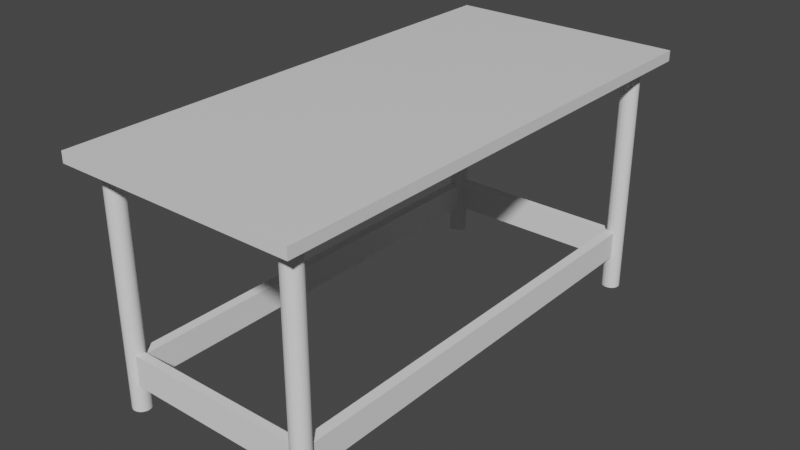 # Source: repair_table.blend  (saved by Blender 3.0.42; exported with 4.5.12 LTS)
import bpy
from mathutils import Matrix  # noqa: F401  (used for matrix-valued properties, if any)

bpy.ops.wm.read_factory_settings(use_empty=True)
scene = bpy.context.scene
scene.name = 'Scene'

# ---- collections
col_collection = bpy.data.collections.new('Collection'); scene.collection.children.link(col_collection)

# ---- materials (node trees are filled in below, after node groups)
mat_material = bpy.data.materials.new('Material')
mat_material.alpha_threshold = 0.0
mat_material.use_transparent_shadow = False
mat_material.line_color = (0.0, 0.0, 0.0, 1.0)

# ---- material node trees
mat_material.use_nodes = True; mat_material.node_tree.nodes.clear()
_N = mat_material.node_tree.nodes; _L = mat_material.node_tree.links
n0 = _N.new('ShaderNodeOutputMaterial'); n0.name = 'Material Output'; n0.location = (300, 300)
n1 = _N.new('ShaderNodeBsdfPrincipled'); n1.name = 'Principled BSDF'; n1.location = (10, 300)
n1.distribution = 'GGX'
n1.subsurface_method = 'RANDOM_WALK_SKIN'
n1.inputs[2].default_value = 0.4
n1.inputs[3].default_value = 1.45
n1.inputs[27].default_value = (0.0, 0.0, 0.0, 1.0)
n1.inputs[28].default_value = 1.0
_L.new(n1.outputs[0], n0.inputs[0])
n0.is_active_output = True

# ---- world
world_world = bpy.data.worlds.new('World'); scene.world = world_world
world_world.use_nodes = True; world_world.node_tree.nodes.clear()
_N = world_world.node_tree.nodes; _L = world_world.node_tree.links
n0 = _N.new('ShaderNodeOutputWorld'); n0.name = 'World Output'; n0.location = (300, 300)
n1 = _N.new('ShaderNodeBackground'); n1.name = 'Background'; n1.location = (10, 300)
n1.inputs[0].default_value = (0.05088, 0.05088, 0.05088, 1.0)
_L.new(n1.outputs[0], n0.inputs[0])
n0.is_active_output = True
world_world.color = (0.05088, 0.05088, 0.05088)
world_world.use_sun_shadow = False
world_world.sun_shadow_jitter_overblur = 0.0

# ---- meshes
me_cube = bpy.data.meshes.new('Cube')
me_cube.from_pydata([(1.0, 2.132, 0.04384), (1.0, 2.132, -0.04384), (1.0, -2.132, 0.04384), (1.0, -2.132, -0.04384), (-1.0, 2.132, 0.04384), (-1.0, 2.132, -0.04384), (-1.0, -2.132, 0.04384), (-1.0, -2.132, -0.04384)], [], [(0, 4, 6, 2), (3, 2, 6, 7), (7, 6, 4, 5), (5, 1, 3, 7), (1, 0, 2, 3), (5, 4, 0, 1)])
_uv = me_cube.uv_layers.new(name='UVMap')
_uv.uv.foreach_set('vector', [0.02063, 7.001e-05, 0.4895, 6.996e-05, 0.4895, 0.9999, 0.02063, 0.9999, 0.375, 0.75, 0.625, 0.75, 0.625, 1.0, 0.375, 1.0, 0.375, 0.0, 0.625, 0.0, 0.625, 0.25, 0.375, 0.25, 0.125, 0.5, 0.375, 0.5, 0.375, 0.75, 0.125, 0.75, 7.007e-05, 7.001e-05, 0.02063, 7.001e-05, 0.02063, 0.9999, 6.996e-05, 0.9999, 0.375, 0.25, 0.625, 0.25, 0.625, 0.5, 0.375, 0.5])
me_cube.materials.append(mat_material)
me_cube.use_remesh_preserve_volume = False
me_cube.use_remesh_preserve_attributes = False
me_cube.use_mirror_vertex_groups = False
me_cube.update()
me_cylinder = bpy.data.meshes.new('Cylinder')
me_cylinder.from_pydata([(-0.01712, -1.741, -2.323), (-0.01712, -1.741, -0.3231), (-0.002419, -1.742, -2.323), (-0.002419, -1.742, -0.3231), (0.01172, -1.747, -2.323), (0.01172, -1.747, -0.3231), (0.02475, -1.753, -2.323), (0.02475, -1.753, -0.3231), (0.03617, -1.763, -2.323), (0.03617, -1.763, -0.3231), (0.04554, -1.774, -2.323), (0.04554, -1.774, -0.3231), (0.05251, -1.787, -2.323), (0.05251, -1.787, -0.3231), (0.05679, -1.801, -2.323), (0.05679, -1.801, -0.3231), (0.05824, -1.815, -2.323), (0.05824, -1.815, -0.3231), (0.05679, -1.829, -2.323), (0.05679, -1.829, -0.3231), (0.05251, -1.843, -2.323), (0.05251, -1.843, -0.3231), (0.04554, -1.856, -2.323), (0.04554, -1.856, -0.3231), (0.03617, -1.867, -2.323), (0.03617, -1.867, -0.3231), (0.02475, -1.877, -2.323), (0.02475, -1.877, -0.3231), (0.01172, -1.883, -2.323), (0.01172, -1.883, -0.3231), (-0.002419, -1.888, -2.323), (-0.002419, -1.888, -0.3231), (-0.01712, -1.889, -2.323), (-0.01712, -1.889, -0.3231), (-0.03183, -1.888, -2.323), (-0.03183, -1.888, -0.3231), (-0.04596, -1.883, -2.323), (-0.04596, -1.883, -0.3231), (-0.05899, -1.877, -2.323), (-0.05899, -1.877, -0.3231), (-0.07041, -1.867, -2.323), (-0.07041, -1.867, -0.3231), (-0.07979, -1.856, -2.323), (-0.07979, -1.856, -0.3231), (-0.08675, -1.843, -2.323), (-0.08675, -1.843, -0.3231), (-0.09104, -1.829, -2.323), (-0.09104, -1.829, -0.3231), (-0.09249, -1.815, -2.323), (-0.09249, -1.815, -0.3231), (-0.09104, -1.801, -2.323), (-0.09104, -1.801, -0.3231), (-0.08675, -1.787, -2.323), (-0.08675, -1.787, -0.3231), (-0.07979, -1.774, -2.323), (-0.07979, -1.774, -0.3231), (-0.07041, -1.763, -2.323), (-0.07041, -1.763, -0.3231), (-0.05899, -1.753, -2.323), (-0.05899, -1.753, -0.3231), (-0.04596, -1.747, -2.323), (-0.04596, -1.747, -0.3231), (-0.03183, -1.742, -2.323), (-0.03183, -1.742, -0.3231)], [], [(0, 1, 3, 2), (2, 3, 5, 4), (4, 5, 7, 6), (6, 7, 9, 8), (8, 9, 11, 10), (10, 11, 13, 12), (12, 13, 15, 14), (14, 15, 17, 16), (16, 17, 19, 18), (18, 19, 21, 20), (20, 21, 23, 22), (22, 23, 25, 24), (24, 25, 27, 26), (26, 27, 29, 28), (28, 29, 31, 30), (30, 31, 33, 32), (32, 33, 35, 34), (34, 35, 37, 36), (36, 37, 39, 38), (38, 39, 41, 40), (40, 41, 43, 42), (42, 43, 45, 44), (44, 45, 47, 46), (46, 47, 49, 48), (48, 49, 51, 50), (50, 51, 53, 52), (52, 53, 55, 54), (54, 55, 57, 56), (56, 57, 59, 58), (58, 59, 61, 60), (3, 1, 63, 61, 59, 57, 55, 53, 51, 49, 47, 45, 43, 41, 39, 37, 35, 33, 31, 29, 27, 25, 23, 21, 19, 17, 15, 13, 11, 9, 7, 5), (60, 61, 63, 62), (62, 63, 1, 0), (0, 2, 4, 6, 8, 10, 12, 14, 16, 18, 20, 22, 24, 26, 28, 30, 32, 34, 36, 38, 40, 42, 44, 46, 48, 50, 52, 54, 56, 58, 60, 62)])
_uv = me_cylinder.uv_layers.new(name='UVMap')
_uv.uv.foreach_set('vector', [1.0, 0.5, 1.0, 1.0, 0.9688, 1.0, 0.9688, 0.5, 0.9688, 0.5, 0.9688, 1.0, 0.9375, 1.0, 0.9375, 0.5, 0.9375, 0.5, 0.9375, 1.0, 0.9062, 1.0, 0.9062, 0.5, 0.9062, 0.5, 0.9062, 1.0, 0.875, 1.0, 0.875, 0.5, 0.875, 0.5, 0.875, 1.0, 0.8438, 1.0, 0.8438, 0.5, 0.8438, 0.5, 0.8438, 1.0, 0.8125, 1.0, 0.8125, 0.5, 0.8125, 0.5, 0.8125, 1.0, 0.7812, 1.0, 0.7812, 0.5, 0.7812, 0.5, 0.7812, 1.0, 0.75, 1.0, 0.75, 0.5, 0.75, 0.5, 0.75, 1.0, 0.7188, 1.0, 0.7188, 0.5, 0.7188, 0.5, 0.7188, 1.0, 0.6875, 1.0, 0.6875, 0.5, 0.6875, 0.5, 0.6875, 1.0, 0.6562, 1.0, 0.6562, 0.5, 0.6562, 0.5, 0.6562, 1.0, 0.625, 1.0, 0.625, 0.5, 0.625, 0.5, 0.625, 1.0, 0.5938, 1.0, 0.5938, 0.5, 0.5938, 0.5, 0.5938, 1.0, 0.5625, 1.0, 0.5625, 0.5, 0.5625, 0.5, 0.5625, 1.0, 0.5312, 1.0, 0.5312, 0.5, 0.5312, 0.5, 0.5312, 1.0, 0.5, 1.0, 0.5, 0.5, 0.5, 0.5, 0.5, 1.0, 0.4688, 1.0, 0.4688, 0.5, 0.4688, 0.5, 0.4688, 1.0, 0.4375, 1.0, 0.4375, 0.5, 0.4375, 0.5, 0.4375, 1.0, 0.4062, 1.0, 0.4062, 0.5, 0.4062, 0.5, 0.4062, 1.0, 0.375, 1.0, 0.375, 0.5, 0.375, 0.5, 0.375, 1.0, 0.3438, 1.0, 0.3438, 0.5, 0.3438, 0.5, 0.3438, 1.0, 0.3125, 1.0, 0.3125, 0.5, 0.3125, 0.5, 0.3125, 1.0, 0.2812, 1.0, 0.2812, 0.5, 0.2812, 0.5, 0.2812, 1.0, 0.25, 1.0, 0.25, 0.5, 0.25, 0.5, 0.25, 1.0, 0.2188, 1.0, 0.2188, 0.5, 0.2188, 0.5, 0.2188, 1.0, 0.1875, 1.0, 0.1875, 0.5, 0.1875, 0.5, 0.1875, 1.0, 0.1562, 1.0, 0.1562, 0.5, 0.1562, 0.5, 0.1562, 1.0, 0.125, 1.0, 0.125, 0.5, 0.125, 0.5, 0.125, 1.0, 0.09375, 1.0, 0.09375, 0.5, 0.09375, 0.5, 0.09375, 1.0, 0.0625, 1.0, 0.0625, 0.5, 0.2968, 0.4854, 0.25, 0.49, 0.2032, 0.4854, 0.1582, 0.4717, 0.1167, 0.4496, 0.08029, 0.4197, 0.05045, 0.3833, 0.02827, 0.3418, 0.01461, 0.2968, 0.01, 0.25, 0.01461, 0.2032, 0.02827, 0.1582, 0.05045, 0.1167, 0.08029, 0.08029, 0.1167, 0.05045, 0.1582, 0.02827, 0.2032, 0.01461, 0.25, 0.01, 0.2968, 0.01461, 0.3418, 0.02827, 0.3833, 0.05045, 0.4197, 0.08029, 0.4496, 0.1167, 0.4717, 0.1582, 0.4854, 0.2032, 0.49, 0.25, 0.4854, 0.2968, 0.4717, 0.3418, 0.4496, 0.3833, 0.4197, 0.4197, 0.3833, 0.4496, 0.3418, 0.4717, 0.0625, 0.5, 0.0625, 1.0, 0.03125, 1.0, 0.03125, 0.5, 0.03125, 0.5, 0.03125, 1.0, 0.0, 1.0, 0.0, 0.5, 0.75, 0.49, 0.7968, 0.4854, 0.8418, 0.4717, 0.8833, 0.4496, 0.9197, 0.4197, 0.9496, 0.3833, 0.9717, 0.3418, 0.9854, 0.2968, 0.99, 0.25, 0.9854, 0.2032, 0.9717, 0.1582, 0.9496, 0.1167, 0.9197, 0.08029, 0.8833, 0.05045, 0.8418, 0.02827, 0.7968, 0.01461, 0.75, 0.01, 0.7032, 0.01461, 0.6582, 0.02827, 0.6167, 0.05045, 0.5803, 0.08029, 0.5504, 0.1167, 0.5283, 0.1582, 0.5146, 0.2032, 0.51, 0.25, 0.5146, 0.2968, 0.5283, 0.3418, 0.5504, 0.3833, 0.5803, 0.4197, 0.6167, 0.4496, 0.6582, 0.4717, 0.7032, 0.4854])
me_cylinder.use_remesh_fix_poles = True
me_cylinder.use_remesh_preserve_attributes = False
me_cylinder.update()
me_cylinder_001 = bpy.data.meshes.new('Cylinder.001')
me_cylinder_001.from_pydata([(-0.01712, -1.741, -2.323), (-0.01712, -1.741, -0.3231), (-0.002419, -1.742, -2.323), (-0.002419, -1.742, -0.3231), (0.01172, -1.747, -2.323), (0.01172, -1.747, -0.3231), (0.02475, -1.753, -2.323), (0.02475, -1.753, -0.3231), (0.03617, -1.763, -2.323), (0.03617, -1.763, -0.3231), (0.04554, -1.774, -2.323), (0.04554, -1.774, -0.3231), (0.05251, -1.787, -2.323), (0.05251, -1.787, -0.3231), (0.05679, -1.801, -2.323), (0.05679, -1.801, -0.3231), (0.05824, -1.815, -2.323), (0.05824, -1.815, -0.3231), (0.05679, -1.829, -2.323), (0.05679, -1.829, -0.3231), (0.05251, -1.843, -2.323), (0.05251, -1.843, -0.3231), (0.04554, -1.856, -2.323), (0.04554, -1.856, -0.3231), (0.03617, -1.867, -2.323), (0.03617, -1.867, -0.3231), (0.02475, -1.877, -2.323), (0.02475, -1.877, -0.3231), (0.01172, -1.883, -2.323), (0.01172, -1.883, -0.3231), (-0.002419, -1.888, -2.323), (-0.002419, -1.888, -0.3231), (-0.01712, -1.889, -2.323), (-0.01712, -1.889, -0.3231), (-0.03183, -1.888, -2.323), (-0.03183, -1.888, -0.3231), (-0.04596, -1.883, -2.323), (-0.04596, -1.883, -0.3231), (-0.05899, -1.877, -2.323), (-0.05899, -1.877, -0.3231), (-0.07041, -1.867, -2.323), (-0.07041, -1.867, -0.3231), (-0.07979, -1.856, -2.323), (-0.07979, -1.856, -0.3231), (-0.08675, -1.843, -2.323), (-0.08675, -1.843, -0.3231), (-0.09104, -1.829, -2.323), (-0.09104, -1.829, -0.3231), (-0.09249, -1.815, -2.323), (-0.09249, -1.815, -0.3231), (-0.09104, -1.801, -2.323), (-0.09104, -1.801, -0.3231), (-0.08675, -1.787, -2.323), (-0.08675, -1.787, -0.3231), (-0.07979, -1.774, -2.323), (-0.07979, -1.774, -0.3231), (-0.07041, -1.763, -2.323), (-0.07041, -1.763, -0.3231), (-0.05899, -1.753, -2.323), (-0.05899, -1.753, -0.3231), (-0.04596, -1.747, -2.323), (-0.04596, -1.747, -0.3231), (-0.03183, -1.742, -2.323), (-0.03183, -1.742, -0.3231)], [], [(0, 1, 3, 2), (2, 3, 5, 4), (4, 5, 7, 6), (6, 7, 9, 8), (8, 9, 11, 10), (10, 11, 13, 12), (12, 13, 15, 14), (14, 15, 17, 16), (16, 17, 19, 18), (18, 19, 21, 20), (20, 21, 23, 22), (22, 23, 25, 24), (24, 25, 27, 26), (26, 27, 29, 28), (28, 29, 31, 30), (30, 31, 33, 32), (32, 33, 35, 34), (34, 35, 37, 36), (36, 37, 39, 38), (38, 39, 41, 40), (40, 41, 43, 42), (42, 43, 45, 44), (44, 45, 47, 46), (46, 47, 49, 48), (48, 49, 51, 50), (50, 51, 53, 52), (52, 53, 55, 54), (54, 55, 57, 56), (56, 57, 59, 58), (58, 59, 61, 60), (3, 1, 63, 61, 59, 57, 55, 53, 51, 49, 47, 45, 43, 41, 39, 37, 35, 33, 31, 29, 27, 25, 23, 21, 19, 17, 15, 13, 11, 9, 7, 5), (60, 61, 63, 62), (62, 63, 1, 0), (0, 2, 4, 6, 8, 10, 12, 14, 16, 18, 20, 22, 24, 26, 28, 30, 32, 34, 36, 38, 40, 42, 44, 46, 48, 50, 52, 54, 56, 58, 60, 62)])
_uv = me_cylinder_001.uv_layers.new(name='UVMap')
_uv.uv.foreach_set('vector', [1.0, 0.5, 1.0, 1.0, 0.9688, 1.0, 0.9688, 0.5, 0.9688, 0.5, 0.9688, 1.0, 0.9375, 1.0, 0.9375, 0.5, 0.9375, 0.5, 0.9375, 1.0, 0.9062, 1.0, 0.9062, 0.5, 0.9062, 0.5, 0.9062, 1.0, 0.875, 1.0, 0.875, 0.5, 0.875, 0.5, 0.875, 1.0, 0.8438, 1.0, 0.8438, 0.5, 0.8438, 0.5, 0.8438, 1.0, 0.8125, 1.0, 0.8125, 0.5, 0.8125, 0.5, 0.8125, 1.0, 0.7812, 1.0, 0.7812, 0.5, 0.7812, 0.5, 0.7812, 1.0, 0.75, 1.0, 0.75, 0.5, 0.75, 0.5, 0.75, 1.0, 0.7188, 1.0, 0.7188, 0.5, 0.7188, 0.5, 0.7188, 1.0, 0.6875, 1.0, 0.6875, 0.5, 0.6875, 0.5, 0.6875, 1.0, 0.6562, 1.0, 0.6562, 0.5, 0.6562, 0.5, 0.6562, 1.0, 0.625, 1.0, 0.625, 0.5, 0.625, 0.5, 0.625, 1.0, 0.5938, 1.0, 0.5938, 0.5, 0.5938, 0.5, 0.5938, 1.0, 0.5625, 1.0, 0.5625, 0.5, 0.5625, 0.5, 0.5625, 1.0, 0.5312, 1.0, 0.5312, 0.5, 0.5312, 0.5, 0.5312, 1.0, 0.5, 1.0, 0.5, 0.5, 0.5, 0.5, 0.5, 1.0, 0.4688, 1.0, 0.4688, 0.5, 0.4688, 0.5, 0.4688, 1.0, 0.4375, 1.0, 0.4375, 0.5, 0.4375, 0.5, 0.4375, 1.0, 0.4062, 1.0, 0.4062, 0.5, 0.4062, 0.5, 0.4062, 1.0, 0.375, 1.0, 0.375, 0.5, 0.375, 0.5, 0.375, 1.0, 0.3438, 1.0, 0.3438, 0.5, 0.3438, 0.5, 0.3438, 1.0, 0.3125, 1.0, 0.3125, 0.5, 0.3125, 0.5, 0.3125, 1.0, 0.2812, 1.0, 0.2812, 0.5, 0.2812, 0.5, 0.2812, 1.0, 0.25, 1.0, 0.25, 0.5, 0.25, 0.5, 0.25, 1.0, 0.2188, 1.0, 0.2188, 0.5, 0.2188, 0.5, 0.2188, 1.0, 0.1875, 1.0, 0.1875, 0.5, 0.1875, 0.5, 0.1875, 1.0, 0.1562, 1.0, 0.1562, 0.5, 0.1562, 0.5, 0.1562, 1.0, 0.125, 1.0, 0.125, 0.5, 0.125, 0.5, 0.125, 1.0, 0.09375, 1.0, 0.09375, 0.5, 0.09375, 0.5, 0.09375, 1.0, 0.0625, 1.0, 0.0625, 0.5, 0.2968, 0.4854, 0.25, 0.49, 0.2032, 0.4854, 0.1582, 0.4717, 0.1167, 0.4496, 0.08029, 0.4197, 0.05045, 0.3833, 0.02827, 0.3418, 0.01461, 0.2968, 0.01, 0.25, 0.01461, 0.2032, 0.02827, 0.1582, 0.05045, 0.1167, 0.08029, 0.08029, 0.1167, 0.05045, 0.1582, 0.02827, 0.2032, 0.01461, 0.25, 0.01, 0.2968, 0.01461, 0.3418, 0.02827, 0.3833, 0.05045, 0.4197, 0.08029, 0.4496, 0.1167, 0.4717, 0.1582, 0.4854, 0.2032, 0.49, 0.25, 0.4854, 0.2968, 0.4717, 0.3418, 0.4496, 0.3833, 0.4197, 0.4197, 0.3833, 0.4496, 0.3418, 0.4717, 0.0625, 0.5, 0.0625, 1.0, 0.03125, 1.0, 0.03125, 0.5, 0.03125, 0.5, 0.03125, 1.0, 0.0, 1.0, 0.0, 0.5, 0.75, 0.49, 0.7968, 0.4854, 0.8418, 0.4717, 0.8833, 0.4496, 0.9197, 0.4197, 0.9496, 0.3833, 0.9717, 0.3418, 0.9854, 0.2968, 0.99, 0.25, 0.9854, 0.2032, 0.9717, 0.1582, 0.9496, 0.1167, 0.9197, 0.08029, 0.8833, 0.05045, 0.8418, 0.02827, 0.7968, 0.01461, 0.75, 0.01, 0.7032, 0.01461, 0.6582, 0.02827, 0.6167, 0.05045, 0.5803, 0.08029, 0.5504, 0.1167, 0.5283, 0.1582, 0.5146, 0.2032, 0.51, 0.25, 0.5146, 0.2968, 0.5283, 0.3418, 0.5504, 0.3833, 0.5803, 0.4197, 0.6167, 0.4496, 0.6582, 0.4717, 0.7032, 0.4854])
me_cylinder_001.use_remesh_fix_poles = True
me_cylinder_001.use_remesh_preserve_attributes = False
me_cylinder_001.update()
me_cylinder_002 = bpy.data.meshes.new('Cylinder.002')
me_cylinder_002.from_pydata([(-0.01712, -1.741, -2.323), (-0.01712, -1.741, -0.3231), (-0.002419, -1.742, -2.323), (-0.002419, -1.742, -0.3231), (0.01172, -1.747, -2.323), (0.01172, -1.747, -0.3231), (0.02475, -1.753, -2.323), (0.02475, -1.753, -0.3231), (0.03617, -1.763, -2.323), (0.03617, -1.763, -0.3231), (0.04554, -1.774, -2.323), (0.04554, -1.774, -0.3231), (0.05251, -1.787, -2.323), (0.05251, -1.787, -0.3231), (0.05679, -1.801, -2.323), (0.05679, -1.801, -0.3231), (0.05824, -1.815, -2.323), (0.05824, -1.815, -0.3231), (0.05679, -1.829, -2.323), (0.05679, -1.829, -0.3231), (0.05251, -1.843, -2.323), (0.05251, -1.843, -0.3231), (0.04554, -1.856, -2.323), (0.04554, -1.856, -0.3231), (0.03617, -1.867, -2.323), (0.03617, -1.867, -0.3231), (0.02475, -1.877, -2.323), (0.02475, -1.877, -0.3231), (0.01172, -1.883, -2.323), (0.01172, -1.883, -0.3231), (-0.002419, -1.888, -2.323), (-0.002419, -1.888, -0.3231), (-0.01712, -1.889, -2.323), (-0.01712, -1.889, -0.3231), (-0.03183, -1.888, -2.323), (-0.03183, -1.888, -0.3231), (-0.04596, -1.883, -2.323), (-0.04596, -1.883, -0.3231), (-0.05899, -1.877, -2.323), (-0.05899, -1.877, -0.3231), (-0.07041, -1.867, -2.323), (-0.07041, -1.867, -0.3231), (-0.07979, -1.856, -2.323), (-0.07979, -1.856, -0.3231), (-0.08675, -1.843, -2.323), (-0.08675, -1.843, -0.3231), (-0.09104, -1.829, -2.323), (-0.09104, -1.829, -0.3231), (-0.09249, -1.815, -2.323), (-0.09249, -1.815, -0.3231), (-0.09104, -1.801, -2.323), (-0.09104, -1.801, -0.3231), (-0.08675, -1.787, -2.323), (-0.08675, -1.787, -0.3231), (-0.07979, -1.774, -2.323), (-0.07979, -1.774, -0.3231), (-0.07041, -1.763, -2.323), (-0.07041, -1.763, -0.3231), (-0.05899, -1.753, -2.323), (-0.05899, -1.753, -0.3231), (-0.04596, -1.747, -2.323), (-0.04596, -1.747, -0.3231), (-0.03183, -1.742, -2.323), (-0.03183, -1.742, -0.3231)], [], [(0, 1, 3, 2), (2, 3, 5, 4), (4, 5, 7, 6), (6, 7, 9, 8), (8, 9, 11, 10), (10, 11, 13, 12), (12, 13, 15, 14), (14, 15, 17, 16), (16, 17, 19, 18), (18, 19, 21, 20), (20, 21, 23, 22), (22, 23, 25, 24), (24, 25, 27, 26), (26, 27, 29, 28), (28, 29, 31, 30), (30, 31, 33, 32), (32, 33, 35, 34), (34, 35, 37, 36), (36, 37, 39, 38), (38, 39, 41, 40), (40, 41, 43, 42), (42, 43, 45, 44), (44, 45, 47, 46), (46, 47, 49, 48), (48, 49, 51, 50), (50, 51, 53, 52), (52, 53, 55, 54), (54, 55, 57, 56), (56, 57, 59, 58), (58, 59, 61, 60), (3, 1, 63, 61, 59, 57, 55, 53, 51, 49, 47, 45, 43, 41, 39, 37, 35, 33, 31, 29, 27, 25, 23, 21, 19, 17, 15, 13, 11, 9, 7, 5), (60, 61, 63, 62), (62, 63, 1, 0), (0, 2, 4, 6, 8, 10, 12, 14, 16, 18, 20, 22, 24, 26, 28, 30, 32, 34, 36, 38, 40, 42, 44, 46, 48, 50, 52, 54, 56, 58, 60, 62)])
_uv = me_cylinder_002.uv_layers.new(name='UVMap')
_uv.uv.foreach_set('vector', [1.0, 0.5, 1.0, 1.0, 0.9688, 1.0, 0.9688, 0.5, 0.9688, 0.5, 0.9688, 1.0, 0.9375, 1.0, 0.9375, 0.5, 0.9375, 0.5, 0.9375, 1.0, 0.9062, 1.0, 0.9062, 0.5, 0.9062, 0.5, 0.9062, 1.0, 0.875, 1.0, 0.875, 0.5, 0.875, 0.5, 0.875, 1.0, 0.8438, 1.0, 0.8438, 0.5, 0.8438, 0.5, 0.8438, 1.0, 0.8125, 1.0, 0.8125, 0.5, 0.8125, 0.5, 0.8125, 1.0, 0.7812, 1.0, 0.7812, 0.5, 0.7812, 0.5, 0.7812, 1.0, 0.75, 1.0, 0.75, 0.5, 0.75, 0.5, 0.75, 1.0, 0.7188, 1.0, 0.7188, 0.5, 0.7188, 0.5, 0.7188, 1.0, 0.6875, 1.0, 0.6875, 0.5, 0.6875, 0.5, 0.6875, 1.0, 0.6562, 1.0, 0.6562, 0.5, 0.6562, 0.5, 0.6562, 1.0, 0.625, 1.0, 0.625, 0.5, 0.625, 0.5, 0.625, 1.0, 0.5938, 1.0, 0.5938, 0.5, 0.5938, 0.5, 0.5938, 1.0, 0.5625, 1.0, 0.5625, 0.5, 0.5625, 0.5, 0.5625, 1.0, 0.5312, 1.0, 0.5312, 0.5, 0.5312, 0.5, 0.5312, 1.0, 0.5, 1.0, 0.5, 0.5, 0.5, 0.5, 0.5, 1.0, 0.4688, 1.0, 0.4688, 0.5, 0.4688, 0.5, 0.4688, 1.0, 0.4375, 1.0, 0.4375, 0.5, 0.4375, 0.5, 0.4375, 1.0, 0.4062, 1.0, 0.4062, 0.5, 0.4062, 0.5, 0.4062, 1.0, 0.375, 1.0, 0.375, 0.5, 0.375, 0.5, 0.375, 1.0, 0.3438, 1.0, 0.3438, 0.5, 0.3438, 0.5, 0.3438, 1.0, 0.3125, 1.0, 0.3125, 0.5, 0.3125, 0.5, 0.3125, 1.0, 0.2812, 1.0, 0.2812, 0.5, 0.2812, 0.5, 0.2812, 1.0, 0.25, 1.0, 0.25, 0.5, 0.25, 0.5, 0.25, 1.0, 0.2188, 1.0, 0.2188, 0.5, 0.2188, 0.5, 0.2188, 1.0, 0.1875, 1.0, 0.1875, 0.5, 0.1875, 0.5, 0.1875, 1.0, 0.1562, 1.0, 0.1562, 0.5, 0.1562, 0.5, 0.1562, 1.0, 0.125, 1.0, 0.125, 0.5, 0.125, 0.5, 0.125, 1.0, 0.09375, 1.0, 0.09375, 0.5, 0.09375, 0.5, 0.09375, 1.0, 0.0625, 1.0, 0.0625, 0.5, 0.2968, 0.4854, 0.25, 0.49, 0.2032, 0.4854, 0.1582, 0.4717, 0.1167, 0.4496, 0.08029, 0.4197, 0.05045, 0.3833, 0.02827, 0.3418, 0.01461, 0.2968, 0.01, 0.25, 0.01461, 0.2032, 0.02827, 0.1582, 0.05045, 0.1167, 0.08029, 0.08029, 0.1167, 0.05045, 0.1582, 0.02827, 0.2032, 0.01461, 0.25, 0.01, 0.2968, 0.01461, 0.3418, 0.02827, 0.3833, 0.05045, 0.4197, 0.08029, 0.4496, 0.1167, 0.4717, 0.1582, 0.4854, 0.2032, 0.49, 0.25, 0.4854, 0.2968, 0.4717, 0.3418, 0.4496, 0.3833, 0.4197, 0.4197, 0.3833, 0.4496, 0.3418, 0.4717, 0.0625, 0.5, 0.0625, 1.0, 0.03125, 1.0, 0.03125, 0.5, 0.03125, 0.5, 0.03125, 1.0, 0.0, 1.0, 0.0, 0.5, 0.75, 0.49, 0.7968, 0.4854, 0.8418, 0.4717, 0.8833, 0.4496, 0.9197, 0.4197, 0.9496, 0.3833, 0.9717, 0.3418, 0.9854, 0.2968, 0.99, 0.25, 0.9854, 0.2032, 0.9717, 0.1582, 0.9496, 0.1167, 0.9197, 0.08029, 0.8833, 0.05045, 0.8418, 0.02827, 0.7968, 0.01461, 0.75, 0.01, 0.7032, 0.01461, 0.6582, 0.02827, 0.6167, 0.05045, 0.5803, 0.08029, 0.5504, 0.1167, 0.5283, 0.1582, 0.5146, 0.2032, 0.51, 0.25, 0.5146, 0.2968, 0.5283, 0.3418, 0.5504, 0.3833, 0.5803, 0.4197, 0.6167, 0.4496, 0.6582, 0.4717, 0.7032, 0.4854])
me_cylinder_002.use_remesh_fix_poles = True
me_cylinder_002.use_remesh_preserve_attributes = False
me_cylinder_002.update()
me_cylinder_003 = bpy.data.meshes.new('Cylinder.003')
me_cylinder_003.from_pydata([(-0.01712, -1.741, -2.323), (-0.01712, -1.741, -0.3231), (-0.002419, -1.742, -2.323), (-0.002419, -1.742, -0.3231), (0.01172, -1.747, -2.323), (0.01172, -1.747, -0.3231), (0.02475, -1.753, -2.323), (0.02475, -1.753, -0.3231), (0.03617, -1.763, -2.323), (0.03617, -1.763, -0.3231), (0.04554, -1.774, -2.323), (0.04554, -1.774, -0.3231), (0.05251, -1.787, -2.323), (0.05251, -1.787, -0.3231), (0.05679, -1.801, -2.323), (0.05679, -1.801, -0.3231), (0.05824, -1.815, -2.323), (0.05824, -1.815, -0.3231), (0.05679, -1.829, -2.323), (0.05679, -1.829, -0.3231), (0.05251, -1.843, -2.323), (0.05251, -1.843, -0.3231), (0.04554, -1.856, -2.323), (0.04554, -1.856, -0.3231), (0.03617, -1.867, -2.323), (0.03617, -1.867, -0.3231), (0.02475, -1.877, -2.323), (0.02475, -1.877, -0.3231), (0.01172, -1.883, -2.323), (0.01172, -1.883, -0.3231), (-0.002419, -1.888, -2.323), (-0.002419, -1.888, -0.3231), (-0.01712, -1.889, -2.323), (-0.01712, -1.889, -0.3231), (-0.03183, -1.888, -2.323), (-0.03183, -1.888, -0.3231), (-0.04596, -1.883, -2.323), (-0.04596, -1.883, -0.3231), (-0.05899, -1.877, -2.323), (-0.05899, -1.877, -0.3231), (-0.07041, -1.867, -2.323), (-0.07041, -1.867, -0.3231), (-0.07979, -1.856, -2.323), (-0.07979, -1.856, -0.3231), (-0.08675, -1.843, -2.323), (-0.08675, -1.843, -0.3231), (-0.09104, -1.829, -2.323), (-0.09104, -1.829, -0.3231), (-0.09249, -1.815, -2.323), (-0.09249, -1.815, -0.3231), (-0.09104, -1.801, -2.323), (-0.09104, -1.801, -0.3231), (-0.08675, -1.787, -2.323), (-0.08675, -1.787, -0.3231), (-0.07979, -1.774, -2.323), (-0.07979, -1.774, -0.3231), (-0.07041, -1.763, -2.323), (-0.07041, -1.763, -0.3231), (-0.05899, -1.753, -2.323), (-0.05899, -1.753, -0.3231), (-0.04596, -1.747, -2.323), (-0.04596, -1.747, -0.3231), (-0.03183, -1.742, -2.323), (-0.03183, -1.742, -0.3231)], [], [(0, 1, 3, 2), (2, 3, 5, 4), (4, 5, 7, 6), (6, 7, 9, 8), (8, 9, 11, 10), (10, 11, 13, 12), (12, 13, 15, 14), (14, 15, 17, 16), (16, 17, 19, 18), (18, 19, 21, 20), (20, 21, 23, 22), (22, 23, 25, 24), (24, 25, 27, 26), (26, 27, 29, 28), (28, 29, 31, 30), (30, 31, 33, 32), (32, 33, 35, 34), (34, 35, 37, 36), (36, 37, 39, 38), (38, 39, 41, 40), (40, 41, 43, 42), (42, 43, 45, 44), (44, 45, 47, 46), (46, 47, 49, 48), (48, 49, 51, 50), (50, 51, 53, 52), (52, 53, 55, 54), (54, 55, 57, 56), (56, 57, 59, 58), (58, 59, 61, 60), (3, 1, 63, 61, 59, 57, 55, 53, 51, 49, 47, 45, 43, 41, 39, 37, 35, 33, 31, 29, 27, 25, 23, 21, 19, 17, 15, 13, 11, 9, 7, 5), (60, 61, 63, 62), (62, 63, 1, 0), (0, 2, 4, 6, 8, 10, 12, 14, 16, 18, 20, 22, 24, 26, 28, 30, 32, 34, 36, 38, 40, 42, 44, 46, 48, 50, 52, 54, 56, 58, 60, 62)])
_uv = me_cylinder_003.uv_layers.new(name='UVMap')
_uv.uv.foreach_set('vector', [1.0, 0.5, 1.0, 1.0, 0.9688, 1.0, 0.9688, 0.5, 0.9688, 0.5, 0.9688, 1.0, 0.9375, 1.0, 0.9375, 0.5, 0.9375, 0.5, 0.9375, 1.0, 0.9062, 1.0, 0.9062, 0.5, 0.9062, 0.5, 0.9062, 1.0, 0.875, 1.0, 0.875, 0.5, 0.875, 0.5, 0.875, 1.0, 0.8438, 1.0, 0.8438, 0.5, 0.8438, 0.5, 0.8438, 1.0, 0.8125, 1.0, 0.8125, 0.5, 0.8125, 0.5, 0.8125, 1.0, 0.7812, 1.0, 0.7812, 0.5, 0.7812, 0.5, 0.7812, 1.0, 0.75, 1.0, 0.75, 0.5, 0.75, 0.5, 0.75, 1.0, 0.7188, 1.0, 0.7188, 0.5, 0.7188, 0.5, 0.7188, 1.0, 0.6875, 1.0, 0.6875, 0.5, 0.6875, 0.5, 0.6875, 1.0, 0.6562, 1.0, 0.6562, 0.5, 0.6562, 0.5, 0.6562, 1.0, 0.625, 1.0, 0.625, 0.5, 0.625, 0.5, 0.625, 1.0, 0.5938, 1.0, 0.5938, 0.5, 0.5938, 0.5, 0.5938, 1.0, 0.5625, 1.0, 0.5625, 0.5, 0.5625, 0.5, 0.5625, 1.0, 0.5312, 1.0, 0.5312, 0.5, 0.5312, 0.5, 0.5312, 1.0, 0.5, 1.0, 0.5, 0.5, 0.5, 0.5, 0.5, 1.0, 0.4688, 1.0, 0.4688, 0.5, 0.4688, 0.5, 0.4688, 1.0, 0.4375, 1.0, 0.4375, 0.5, 0.4375, 0.5, 0.4375, 1.0, 0.4062, 1.0, 0.4062, 0.5, 0.4062, 0.5, 0.4062, 1.0, 0.375, 1.0, 0.375, 0.5, 0.375, 0.5, 0.375, 1.0, 0.3438, 1.0, 0.3438, 0.5, 0.3438, 0.5, 0.3438, 1.0, 0.3125, 1.0, 0.3125, 0.5, 0.3125, 0.5, 0.3125, 1.0, 0.2812, 1.0, 0.2812, 0.5, 0.2812, 0.5, 0.2812, 1.0, 0.25, 1.0, 0.25, 0.5, 0.25, 0.5, 0.25, 1.0, 0.2188, 1.0, 0.2188, 0.5, 0.2188, 0.5, 0.2188, 1.0, 0.1875, 1.0, 0.1875, 0.5, 0.1875, 0.5, 0.1875, 1.0, 0.1562, 1.0, 0.1562, 0.5, 0.1562, 0.5, 0.1562, 1.0, 0.125, 1.0, 0.125, 0.5, 0.125, 0.5, 0.125, 1.0, 0.09375, 1.0, 0.09375, 0.5, 0.09375, 0.5, 0.09375, 1.0, 0.0625, 1.0, 0.0625, 0.5, 0.2968, 0.4854, 0.25, 0.49, 0.2032, 0.4854, 0.1582, 0.4717, 0.1167, 0.4496, 0.08029, 0.4197, 0.05045, 0.3833, 0.02827, 0.3418, 0.01461, 0.2968, 0.01, 0.25, 0.01461, 0.2032, 0.02827, 0.1582, 0.05045, 0.1167, 0.08029, 0.08029, 0.1167, 0.05045, 0.1582, 0.02827, 0.2032, 0.01461, 0.25, 0.01, 0.2968, 0.01461, 0.3418, 0.02827, 0.3833, 0.05045, 0.4197, 0.08029, 0.4496, 0.1167, 0.4717, 0.1582, 0.4854, 0.2032, 0.49, 0.25, 0.4854, 0.2968, 0.4717, 0.3418, 0.4496, 0.3833, 0.4197, 0.4197, 0.3833, 0.4496, 0.3418, 0.4717, 0.0625, 0.5, 0.0625, 1.0, 0.03125, 1.0, 0.03125, 0.5, 0.03125, 0.5, 0.03125, 1.0, 0.0, 1.0, 0.0, 0.5, 0.75, 0.49, 0.7968, 0.4854, 0.8418, 0.4717, 0.8833, 0.4496, 0.9197, 0.4197, 0.9496, 0.3833, 0.9717, 0.3418, 0.9854, 0.2968, 0.99, 0.25, 0.9854, 0.2032, 0.9717, 0.1582, 0.9496, 0.1167, 0.9197, 0.08029, 0.8833, 0.05045, 0.8418, 0.02827, 0.7968, 0.01461, 0.75, 0.01, 0.7032, 0.01461, 0.6582, 0.02827, 0.6167, 0.05045, 0.5803, 0.08029, 0.5504, 0.1167, 0.5283, 0.1582, 0.5146, 0.2032, 0.51, 0.25, 0.5146, 0.2968, 0.5283, 0.3418, 0.5504, 0.3833, 0.5803, 0.4197, 0.6167, 0.4496, 0.6582, 0.4717, 0.7032, 0.4854])
me_cylinder_003.use_remesh_fix_poles = True
me_cylinder_003.use_remesh_preserve_attributes = False
me_cylinder_003.update()
me_cube_001 = bpy.data.meshes.new('Cube.001')
me_cube_001.from_pydata([(0.8378, -1.792, 0.2756), (0.8378, -1.792, 0.5047), (0.8378, 1.946, 0.2756), (0.8378, 1.946, 0.5047), (0.7538, -1.792, 0.2756), (0.7538, -1.792, 0.5047), (0.7538, 1.946, 0.2756), (0.7538, 1.946, 0.5047), (-0.801, -1.792, 0.2267), (-0.801, -1.792, 0.4557), (-0.801, 1.946, 0.2267), (-0.801, 1.946, 0.4557), (-0.8851, -1.792, 0.2267), (-0.8851, -1.792, 0.4557), (-0.8851, 1.946, 0.2267), (-0.8851, 1.946, 0.4557)], [], [(0, 1, 3, 2), (2, 3, 7, 6), (6, 7, 5, 4), (4, 5, 1, 0), (2, 6, 4, 0), (7, 3, 1, 5), (8, 9, 11, 10), (10, 11, 15, 14), (14, 15, 13, 12), (12, 13, 9, 8), (10, 14, 12, 8), (15, 11, 9, 13)])
_uv = me_cube_001.uv_layers.new(name='UVMap')
_uv.uv.foreach_set('vector', [0.375, 0.0, 0.625, 0.0, 0.625, 0.25, 0.375, 0.25, 0.375, 0.25, 0.625, 0.25, 0.625, 0.5, 0.375, 0.5, 0.375, 0.5, 0.625, 0.5, 0.625, 0.75, 0.375, 0.75, 0.375, 0.75, 0.625, 0.75, 0.625, 1.0, 0.375, 1.0, 0.125, 0.5, 0.375, 0.5, 0.375, 0.75, 0.125, 0.75, 0.625, 0.5, 0.875, 0.5, 0.875, 0.75, 0.625, 0.75, 0.375, 0.0, 0.625, 0.0, 0.625, 0.25, 0.375, 0.25, 0.375, 0.25, 0.625, 0.25, 0.625, 0.5, 0.375, 0.5, 0.375, 0.5, 0.625, 0.5, 0.625, 0.75, 0.375, 0.75, 0.375, 0.75, 0.625, 0.75, 0.625, 1.0, 0.375, 1.0, 0.125, 0.5, 0.375, 0.5, 0.375, 0.75, 0.125, 0.75, 0.625, 0.5, 0.875, 0.5, 0.875, 0.75, 0.625, 0.75])
me_cube_001.use_remesh_fix_poles = True
me_cube_001.use_remesh_preserve_attributes = False
me_cube_001.update()
me_cube_003 = bpy.data.meshes.new('Cube.003')
me_cube_003.from_pydata([(-1.0, -1.0, -1.0), (-1.0, -1.0, 1.0), (-1.0, 1.0, -1.0), (-1.0, 1.0, 1.0), (1.0, -1.0, -1.0), (1.0, -1.0, 1.0), (1.0, 1.0, -1.0), (1.0, 1.0, 1.0)], [], [(0, 1, 3, 2), (2, 3, 7, 6), (6, 7, 5, 4), (4, 5, 1, 0), (2, 6, 4, 0), (7, 3, 1, 5)])
_uv = me_cube_003.uv_layers.new(name='UVMap')
_uv.uv.foreach_set('vector', [0.375, 0.0, 0.625, 0.0, 0.625, 0.25, 0.375, 0.25, 0.375, 0.25, 0.625, 0.25, 0.625, 0.5, 0.375, 0.5, 0.375, 0.5, 0.625, 0.5, 0.625, 0.75, 0.375, 0.75, 0.375, 0.75, 0.625, 0.75, 0.625, 1.0, 0.375, 1.0, 0.125, 0.5, 0.375, 0.5, 0.375, 0.75, 0.125, 0.75, 0.625, 0.5, 0.875, 0.5, 0.875, 0.75, 0.625, 0.75])
me_cube_003.use_remesh_fix_poles = True
me_cube_003.use_remesh_preserve_attributes = False
me_cube_003.update()
me_cube_004 = bpy.data.meshes.new('Cube.004')
me_cube_004.from_pydata([(-1.0, -1.0, -1.0), (-1.0, -1.0, 1.0), (-1.0, 1.0, -1.0), (-1.0, 1.0, 1.0), (1.0, -1.0, -1.0), (1.0, -1.0, 1.0), (1.0, 1.0, -1.0), (1.0, 1.0, 1.0)], [], [(0, 1, 3, 2), (2, 3, 7, 6), (6, 7, 5, 4), (4, 5, 1, 0), (2, 6, 4, 0), (7, 3, 1, 5)])
_uv = me_cube_004.uv_layers.new(name='UVMap')
_uv.uv.foreach_set('vector', [0.375, 0.0, 0.625, 0.0, 0.625, 0.25, 0.375, 0.25, 0.375, 0.25, 0.625, 0.25, 0.625, 0.5, 0.375, 0.5, 0.375, 0.5, 0.625, 0.5, 0.625, 0.75, 0.375, 0.75, 0.375, 0.75, 0.625, 0.75, 0.625, 1.0, 0.375, 1.0, 0.125, 0.5, 0.375, 0.5, 0.375, 0.75, 0.125, 0.75, 0.625, 0.5, 0.875, 0.5, 0.875, 0.75, 0.625, 0.75])
me_cube_004.use_remesh_fix_poles = True
me_cube_004.use_remesh_preserve_attributes = False
me_cube_004.update()

# ---- objects
ob_cube = bpy.data.objects.new('Cube', me_cube)
ob_cylinder = bpy.data.objects.new('Cylinder', me_cylinder)
ob_cylinder_001 = bpy.data.objects.new('Cylinder.001', me_cylinder_001)
ob_cylinder_002 = bpy.data.objects.new('Cylinder.002', me_cylinder_002)
ob_cylinder_003 = bpy.data.objects.new('Cylinder.003', me_cylinder_003)
ob_cube_001 = bpy.data.objects.new('Cube.001', me_cube_001)
ob_cube_002 = bpy.data.objects.new('Cube.002', me_cube_003)
ob_cube_003 = bpy.data.objects.new('Cube.003', me_cube_004)

# ---- transforms, parenting, visibility, modifiers, constraints
ob_cube.location = (0.0, 0.0, 0.0)
ob_cube.lock_rotations_4d = False
ob_cube.empty_display_type = 'ARROWS'
ob_cube.lineart.crease_threshold = 0.0
ob_cylinder.location = (0.8305, -0.1091, 0.3086)
ob_cylinder_001.location = (0.8349, 3.684, 0.2919)
ob_cylinder_002.location = (-0.8239, 3.684, 0.3003)
ob_cylinder_003.location = (-0.8338, -0.0636, 0.3242)
ob_cube_001.location = (0.0, -0.1097, -2.01)
ob_cube_002.location = (-0.01026, 1.885, -1.659)
ob_cube_002.scale = (0.8021, 0.03613, 0.128)
ob_cube_003.location = (-0.0166, -1.888, -1.648)
ob_cube_003.scale = (0.8021, 0.03613, 0.128)

# ---- collection membership
col_collection.objects.link(ob_cube)
col_collection.objects.link(ob_cylinder)
col_collection.objects.link(ob_cylinder_001)
col_collection.objects.link(ob_cylinder_002)
col_collection.objects.link(ob_cylinder_003)
col_collection.objects.link(ob_cube_001)
col_collection.objects.link(ob_cube_002)
col_collection.objects.link(ob_cube_003)

# ---- scene / render settings (as saved in the file)
scene.frame_start = 1; scene.frame_end = 250; scene.frame_set(1)
scene.render.engine = 'BLENDER_EEVEE_NEXT'
scene.cycles.sampling_pattern = 'TABULATED_SOBOL'
scene.cycles.use_light_tree = False
scene.view_settings.view_transform = 'Filmic'
bpy.context.view_layer.update()

# ---- added for rendering (the .blend has no active camera and no usable light): camera, sun
cam_auto = bpy.data.cameras.new('AutoCamera')
cam_auto.lens = 50.0
cam_auto.sensor_width = 36.0
cam_auto.clip_end = 1000.0
ob_auto_camera = bpy.data.objects.new('AutoCamera', cam_auto)
scene.collection.objects.link(ob_auto_camera)
ob_auto_camera.location = (4.76224, -5.71469, 2.81611)
ob_auto_camera.rotation_euler = (1.09748, -7.21219e-08, 0.694738)
scene.camera = ob_auto_camera
light_auto_sun = bpy.data.lights.new('AutoSun', 'SUN')
light_auto_sun.energy = 3.0
light_auto_sun.angle = 0.0523599
ob_auto_sun = bpy.data.objects.new('AutoSun', light_auto_sun)
scene.collection.objects.link(ob_auto_sun)
ob_auto_sun.rotation_euler = (0.872665, 0.174533, 0.523599)
bpy.context.view_layer.update()
